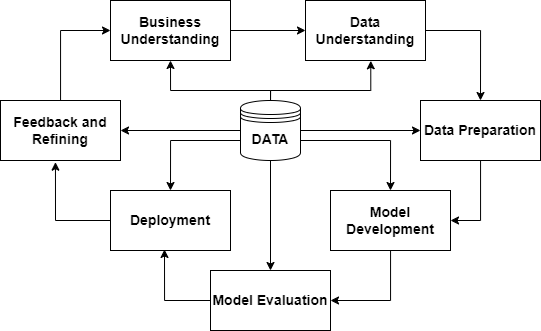

The diagram above was exported from draw.io. Its source (the exported page's mxGraphModel, read from the mxfile embedded in the PNG):
<mxGraphModel dx="2537" dy="918" grid="1" gridSize="10" guides="1" tooltips="1" connect="1" arrows="1" fold="1" page="1" pageScale="1" pageWidth="850" pageHeight="1400" math="0" shadow="0">
  <root>
    <mxCell id="0" />
    <mxCell id="1" parent="0" />
    <mxCell id="cT0NV9iQPFy_C2-zjT59-1" style="edgeStyle=orthogonalEdgeStyle;rounded=0;orthogonalLoop=1;jettySize=auto;html=1;entryX=0;entryY=0.5;entryDx=0;entryDy=0;fontSize=14;" edge="1" parent="1" source="cT0NV9iQPFy_C2-zjT59-2" target="cT0NV9iQPFy_C2-zjT59-4">
      <mxGeometry relative="1" as="geometry" />
    </mxCell>
    <mxCell id="cT0NV9iQPFy_C2-zjT59-2" value="Business Understanding" style="rounded=0;whiteSpace=wrap;html=1;fontSize=14;fontStyle=1" vertex="1" parent="1">
      <mxGeometry x="-700" y="40" width="120" height="60" as="geometry" />
    </mxCell>
    <mxCell id="cT0NV9iQPFy_C2-zjT59-3" style="edgeStyle=orthogonalEdgeStyle;rounded=0;orthogonalLoop=1;jettySize=auto;html=1;entryX=0.5;entryY=0;entryDx=0;entryDy=0;fontSize=14;" edge="1" parent="1" source="cT0NV9iQPFy_C2-zjT59-4" target="cT0NV9iQPFy_C2-zjT59-6">
      <mxGeometry relative="1" as="geometry">
        <mxPoint x="-320" y="70" as="targetPoint" />
        <Array as="points">
          <mxPoint x="-330" y="70" />
        </Array>
      </mxGeometry>
    </mxCell>
    <mxCell id="cT0NV9iQPFy_C2-zjT59-4" value="Data Understanding" style="rounded=0;whiteSpace=wrap;html=1;fontSize=14;fontStyle=1" vertex="1" parent="1">
      <mxGeometry x="-505" y="40" width="120" height="60" as="geometry" />
    </mxCell>
    <mxCell id="cT0NV9iQPFy_C2-zjT59-5" style="edgeStyle=orthogonalEdgeStyle;rounded=0;orthogonalLoop=1;jettySize=auto;html=1;entryX=1;entryY=0.5;entryDx=0;entryDy=0;fontSize=14;" edge="1" parent="1" source="cT0NV9iQPFy_C2-zjT59-6" target="cT0NV9iQPFy_C2-zjT59-8">
      <mxGeometry relative="1" as="geometry" />
    </mxCell>
    <mxCell id="cT0NV9iQPFy_C2-zjT59-6" value="Data Preparation" style="rounded=0;whiteSpace=wrap;html=1;fontSize=14;fontStyle=1" vertex="1" parent="1">
      <mxGeometry x="-390" y="140" width="120" height="60" as="geometry" />
    </mxCell>
    <mxCell id="cT0NV9iQPFy_C2-zjT59-7" style="edgeStyle=orthogonalEdgeStyle;rounded=0;orthogonalLoop=1;jettySize=auto;html=1;entryX=1;entryY=0.5;entryDx=0;entryDy=0;fontSize=14;" edge="1" parent="1" source="cT0NV9iQPFy_C2-zjT59-8" target="cT0NV9iQPFy_C2-zjT59-9">
      <mxGeometry relative="1" as="geometry" />
    </mxCell>
    <mxCell id="cT0NV9iQPFy_C2-zjT59-8" value="Model Development" style="rounded=0;whiteSpace=wrap;html=1;fontSize=14;fontStyle=1" vertex="1" parent="1">
      <mxGeometry x="-480" y="230" width="120" height="60" as="geometry" />
    </mxCell>
    <mxCell id="cT0NV9iQPFy_C2-zjT59-9" value="Model Evaluation" style="rounded=0;whiteSpace=wrap;html=1;fontSize=14;fontStyle=1" vertex="1" parent="1">
      <mxGeometry x="-600" y="310" width="120" height="60" as="geometry" />
    </mxCell>
    <mxCell id="cT0NV9iQPFy_C2-zjT59-10" value="Deployment" style="rounded=0;whiteSpace=wrap;html=1;fontSize=14;fontStyle=1" vertex="1" parent="1">
      <mxGeometry x="-700" y="230" width="120" height="60" as="geometry" />
    </mxCell>
    <mxCell id="cT0NV9iQPFy_C2-zjT59-11" style="edgeStyle=orthogonalEdgeStyle;rounded=0;orthogonalLoop=1;jettySize=auto;html=1;entryX=0;entryY=0.5;entryDx=0;entryDy=0;fontSize=14;" edge="1" parent="1" source="cT0NV9iQPFy_C2-zjT59-17" target="cT0NV9iQPFy_C2-zjT59-6">
      <mxGeometry relative="1" as="geometry" />
    </mxCell>
    <mxCell id="cT0NV9iQPFy_C2-zjT59-12" style="edgeStyle=orthogonalEdgeStyle;rounded=0;orthogonalLoop=1;jettySize=auto;html=1;entryX=1;entryY=0.5;entryDx=0;entryDy=0;fontSize=14;" edge="1" parent="1" source="cT0NV9iQPFy_C2-zjT59-17" target="cT0NV9iQPFy_C2-zjT59-19">
      <mxGeometry relative="1" as="geometry" />
    </mxCell>
    <mxCell id="cT0NV9iQPFy_C2-zjT59-13" style="edgeStyle=orthogonalEdgeStyle;rounded=0;orthogonalLoop=1;jettySize=auto;html=1;entryX=0.5;entryY=1;entryDx=0;entryDy=0;fontSize=14;" edge="1" parent="1" target="cT0NV9iQPFy_C2-zjT59-2">
      <mxGeometry relative="1" as="geometry">
        <mxPoint x="-540" y="140" as="sourcePoint" />
        <mxPoint x="-640" y="110" as="targetPoint" />
        <Array as="points">
          <mxPoint x="-540" y="130" />
          <mxPoint x="-640" y="130" />
        </Array>
      </mxGeometry>
    </mxCell>
    <mxCell id="cT0NV9iQPFy_C2-zjT59-14" style="edgeStyle=orthogonalEdgeStyle;rounded=0;orthogonalLoop=1;jettySize=auto;html=1;entryX=0.5;entryY=0;entryDx=0;entryDy=0;fontSize=14;" edge="1" parent="1" source="cT0NV9iQPFy_C2-zjT59-17" target="cT0NV9iQPFy_C2-zjT59-9">
      <mxGeometry relative="1" as="geometry" />
    </mxCell>
    <mxCell id="cT0NV9iQPFy_C2-zjT59-15" style="edgeStyle=orthogonalEdgeStyle;rounded=0;orthogonalLoop=1;jettySize=auto;html=1;entryX=0.5;entryY=0;entryDx=0;entryDy=0;fontSize=14;" edge="1" parent="1" source="cT0NV9iQPFy_C2-zjT59-17" target="cT0NV9iQPFy_C2-zjT59-8">
      <mxGeometry relative="1" as="geometry">
        <Array as="points">
          <mxPoint x="-420" y="180" />
        </Array>
      </mxGeometry>
    </mxCell>
    <mxCell id="cT0NV9iQPFy_C2-zjT59-16" style="edgeStyle=orthogonalEdgeStyle;rounded=0;orthogonalLoop=1;jettySize=auto;html=1;entryX=0.5;entryY=0;entryDx=0;entryDy=0;fontSize=14;" edge="1" parent="1" source="cT0NV9iQPFy_C2-zjT59-17" target="cT0NV9iQPFy_C2-zjT59-10">
      <mxGeometry relative="1" as="geometry">
        <Array as="points">
          <mxPoint x="-640" y="180" />
        </Array>
      </mxGeometry>
    </mxCell>
    <mxCell id="cT0NV9iQPFy_C2-zjT59-17" value="DATA" style="shape=datastore;whiteSpace=wrap;html=1;fontStyle=1;fontSize=14;" vertex="1" parent="1">
      <mxGeometry x="-570" y="140" width="60" height="60" as="geometry" />
    </mxCell>
    <mxCell id="cT0NV9iQPFy_C2-zjT59-18" style="edgeStyle=orthogonalEdgeStyle;rounded=0;orthogonalLoop=1;jettySize=auto;html=1;entryX=0;entryY=0.5;entryDx=0;entryDy=0;fontSize=14;" edge="1" parent="1" source="cT0NV9iQPFy_C2-zjT59-19" target="cT0NV9iQPFy_C2-zjT59-2">
      <mxGeometry relative="1" as="geometry" />
    </mxCell>
    <mxCell id="cT0NV9iQPFy_C2-zjT59-19" value="Feedback and Refining" style="rounded=0;whiteSpace=wrap;html=1;fontSize=14;fontStyle=1" vertex="1" parent="1">
      <mxGeometry x="-810" y="140" width="120" height="60" as="geometry" />
    </mxCell>
    <mxCell id="cT0NV9iQPFy_C2-zjT59-20" style="edgeStyle=orthogonalEdgeStyle;rounded=0;orthogonalLoop=1;jettySize=auto;html=1;entryX=0.45;entryY=0.983;entryDx=0;entryDy=0;entryPerimeter=0;fontSize=14;" edge="1" parent="1" source="cT0NV9iQPFy_C2-zjT59-9" target="cT0NV9iQPFy_C2-zjT59-10">
      <mxGeometry relative="1" as="geometry">
        <Array as="points">
          <mxPoint x="-646" y="340" />
        </Array>
      </mxGeometry>
    </mxCell>
    <mxCell id="cT0NV9iQPFy_C2-zjT59-21" style="edgeStyle=orthogonalEdgeStyle;rounded=0;orthogonalLoop=1;jettySize=auto;html=1;entryX=0.458;entryY=1.028;entryDx=0;entryDy=0;entryPerimeter=0;fontSize=14;" edge="1" parent="1" source="cT0NV9iQPFy_C2-zjT59-10" target="cT0NV9iQPFy_C2-zjT59-19">
      <mxGeometry relative="1" as="geometry">
        <Array as="points">
          <mxPoint x="-755" y="260" />
        </Array>
      </mxGeometry>
    </mxCell>
    <mxCell id="cT0NV9iQPFy_C2-zjT59-22" style="edgeStyle=orthogonalEdgeStyle;rounded=0;orthogonalLoop=1;jettySize=auto;html=1;entryX=0.544;entryY=1.005;entryDx=0;entryDy=0;entryPerimeter=0;fontSize=14;" edge="1" parent="1" source="cT0NV9iQPFy_C2-zjT59-17" target="cT0NV9iQPFy_C2-zjT59-4">
      <mxGeometry relative="1" as="geometry">
        <mxPoint x="-440" y="120" as="targetPoint" />
        <Array as="points">
          <mxPoint x="-540" y="130" />
          <mxPoint x="-440" y="130" />
        </Array>
      </mxGeometry>
    </mxCell>
  </root>
</mxGraphModel>